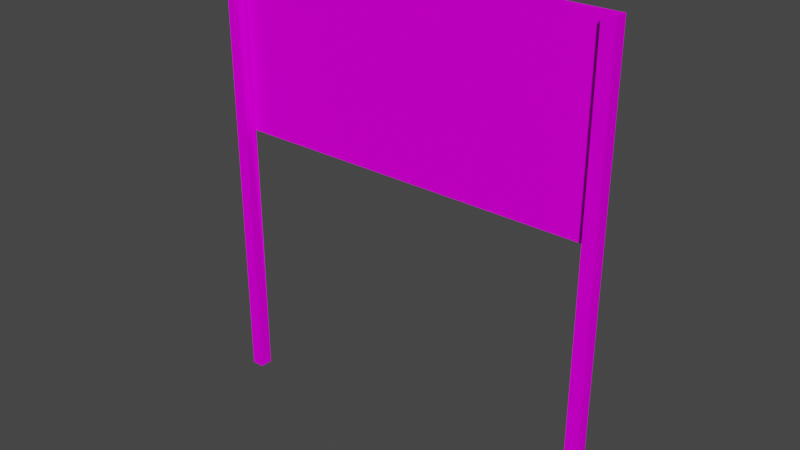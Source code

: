 # Source: object.blend  (saved by Blender 2.82.7; exported with 4.5.12 LTS)
import bpy
from mathutils import Matrix  # noqa: F401  (used for matrix-valued properties, if any)

bpy.ops.wm.read_factory_settings(use_empty=True)
scene = bpy.context.scene
scene.name = 'Scene'

# ---- collections
col_collection = bpy.data.collections.new('Collection'); scene.collection.children.link(col_collection)

# ---- images (referenced by path relative to the original .blend; pixels are not part of the script)
import os
ASSET_DIR = os.environ.get("B2B_ASSET_DIR", "")  # directory of the original .blend (textures are referenced by path, not embedded)
HERE = os.path.dirname(os.path.abspath(__file__))  # packed textures are extracted next to this script under _unpacked/

def load_image(name, relpath, width, height, colorspace="sRGB"):
    """Load a texture the original file referenced (path relative to the .blend, or extracted next to this script)."""
    p = next((c for c in (os.path.join(HERE, relpath), os.path.join(ASSET_DIR, relpath)) if relpath and os.path.exists(c)), "")
    if p:
        img = bpy.data.images.load(p, check_existing=True)
        img.name = name
    else:  # same state as the original file: an image datablock whose file is absent (Cycles renders it pink)
        img = bpy.data.images.new(name, width, height)
        img.source = "FILE"
        img.filepath = "//" + (relpath or name)
    img.colorspace_settings.name = colorspace
    return img
img_buildings_dds = load_image('buildings.dds', 'buildings.dds', 1024, 1024, 'sRGB')

# ---- materials (node trees are filled in below, after node groups)
mat_default_002 = bpy.data.materials.new('Default.002')
mat_default_002.use_transparent_shadow = False
mat_default_002.diffuse_color = (1.0, 1.0, 1.0, 1.0)
mat_default_002.roughness = 0.0
mat_default_002.specular_intensity = 0.0

# ---- node groups
ng_auto_smooth = bpy.data.node_groups.new('Auto Smooth', 'GeometryNodeTree')
_s = ng_auto_smooth.interface.new_socket(name='Geometry', in_out='OUTPUT', socket_type='NodeSocketGeometry')
_s = ng_auto_smooth.interface.new_socket(name='Geometry', in_out='INPUT', socket_type='NodeSocketGeometry')
_s = ng_auto_smooth.interface.new_socket(name='Angle', in_out='INPUT', socket_type='NodeSocketFloat')
_s.subtype = 'ANGLE'
_s.min_value = 0.0
_s.max_value = 3.142
ng_auto_smooth.is_modifier = True
_N = ng_auto_smooth.nodes; _L = ng_auto_smooth.links
n0 = _N.new('NodeGroupOutput'); n0.name = 'Group Output'; n0.location = (480, -100)
n1 = _N.new('NodeGroupInput'); n1.name = 'Group Input'; n1.location = (-420, -300)
n2 = _N.new('NodeGroupInput'); n2.name = 'Group Input.001'; n2.location = (-60, -100)
n3 = _N.new('GeometryNodeSetShadeSmooth'); n3.name = 'Set Shade Smooth'; n3.location = (120, -100)
n3.domain = 'EDGE'
n4 = _N.new('GeometryNodeSetShadeSmooth'); n4.name = 'Set Shade Smooth.001'; n4.location = (300, -100)
n5 = _N.new('GeometryNodeInputMeshEdgeAngle'); n5.name = 'Edge Angle'; n5.location = (-420, -220)
n6 = _N.new('GeometryNodeInputEdgeSmooth'); n6.name = 'Is Edge Smooth'; n6.location = (-60, -160)
n7 = _N.new('GeometryNodeInputShadeSmooth'); n7.name = 'Is Face Smooth'; n7.location = (-240, -340)
n8 = _N.new('FunctionNodeBooleanMath'); n8.name = 'Boolean Math'; n8.location = (-60, -220)
n9 = _N.new('FunctionNodeCompare'); n9.name = 'Compare'; n9.location = (-240, -180)
n9.operation = 'LESS_EQUAL'
_L.new(n5.outputs[0], n9.inputs[0])
_L.new(n4.outputs[0], n0.inputs[0])
_L.new(n1.outputs[1], n9.inputs[1])
_L.new(n9.outputs[0], n8.inputs[0])
_L.new(n7.outputs[0], n8.inputs[1])
_L.new(n2.outputs[0], n3.inputs[0])
_L.new(n6.outputs[0], n3.inputs[1])
_L.new(n3.outputs[0], n4.inputs[0])
_L.new(n8.outputs[0], n3.inputs[2])
n0.is_active_output = True

# ---- material node trees
mat_default_002.use_nodes = True; mat_default_002.node_tree.nodes.clear()
_N = mat_default_002.node_tree.nodes; _L = mat_default_002.node_tree.links
n0 = _N.new('ShaderNodeOutputMaterial'); n0.name = 'Material Output'; n0.location = (300, 300)
n1 = _N.new('ShaderNodeBsdfPrincipled'); n1.name = 'Principled BSDF'; n1.location = (10, 300)
n1.distribution = 'GGX'
n1.subsurface_method = 'BURLEY'
n1.inputs[3].default_value = 1.45
n1.inputs[13].default_value = 0.0
n1.inputs[27].default_value = (0.0, 0.0, 0.0, 1.0)
n1.inputs[28].default_value = 1.0
n2 = _N.new('ShaderNodeTexImage'); n2.name = 'Image Texture'; n2.location = (-280, 280)
n2.image = img_buildings_dds
_L.new(n1.outputs[0], n0.inputs[0])
_L.new(n2.outputs[0], n1.inputs[0])
n0.is_active_output = True

# ---- world
world_world = bpy.data.worlds.new('World'); scene.world = world_world
world_world.use_nodes = True; world_world.node_tree.nodes.clear()
_N = world_world.node_tree.nodes; _L = world_world.node_tree.links
n0 = _N.new('ShaderNodeOutputWorld'); n0.name = 'World Output'; n0.location = (300, 300)
n1 = _N.new('ShaderNodeBackground'); n1.name = 'Background'; n1.location = (10, 300)
n1.inputs[0].default_value = (0.05088, 0.05088, 0.05088, 1.0)
_L.new(n1.outputs[0], n0.inputs[0])
n0.is_active_output = True
world_world.color = (0.05088, 0.05088, 0.05088)
world_world.use_sun_shadow = False
world_world.sun_shadow_jitter_overblur = 0.0

# ---- meshes
me_poly_os_0_003 = bpy.data.meshes.new('poly_os=0.003')
me_poly_os_0_003.from_pydata([(0.735, 1.3, -0.025), (0.735, 0.56, -0.025), (0.785, 1.3, -0.025), (0.735, -0.5, -0.025), (-0.785, -0.5, -0.025), (-0.785, -0.5, 0.025), (-0.735, -0.5, 0.025), (0.785, -0.5, -0.025), (0.785, 1.3, 0.025), (0.735, 1.3, 0.025), (0.735, -0.5, 0.025), (0.785, -0.5, 0.025), (-0.735, -0.5, -0.025), (-0.735, 1.3, -0.025), (-0.785, 1.3, 0.025), (-0.785, 1.3, -0.025), (-0.735, 1.3, 0.025), (-0.735, 0.56, -0.025), (0.735, 1.3, -0.025), (-0.735, 1.3, -0.025), (0.735, 0.56, -0.025), (-0.735, 0.56, -0.025), (0.735, 1.3, -0.025), (-0.735, 0.56, -0.025), (-0.735, 1.3, -0.025), (0.735, 0.56, -0.025), (0.735, 1.3, -0.025), (-0.735, 0.56, -0.025), (-0.735, 1.3, -0.02018), (0.735, 0.56, -0.02018), (0.735, 1.3, -0.02018), (-0.735, 0.56, -0.02018)], [], [(1, 17, 21, 20), (1, 0, 2, 7, 3), (8, 11, 7, 2), (16, 13, 15, 14), (17, 13, 16, 6, 12), (15, 13, 17, 12, 4), (15, 4, 5, 14), (10, 11, 8, 9), (5, 6, 16, 14), (8, 2, 0, 9), (0, 13, 19, 18), (1, 3, 10, 9, 0), (17, 13, 19, 21), (1, 0, 18, 20), (20, 22, 26, 25), (18, 22, 20), (19, 22, 18), (21, 23, 20), (19, 23, 21), (25, 27, 24, 26), (23, 20, 25, 27), (22, 19, 24, 26), (19, 23, 27, 24), (29, 30, 28, 31)])
me_poly_os_0_003.polygons.foreach_set('use_smooth', [0, 1, 1, 1, 1, 1, 1, 1, 1, 1, 0, 1, 1, 1, 1, 1, 1, 1, 1, 1, 1, 1, 1, 1])
_uv = me_poly_os_0_003.uv_layers.new(name='UVMap')
_uv.uv.foreach_set('vector', [0.0, 0.0, 0.0, 0.0, 0.0, 0.0, 0.0, 0.0, 0.9809, 0.7023, 0.989, 0.7023, 0.989, 0.8734, 0.989, 0.9929, 0.9809, 0.9929, 0.9892, 0.7029, 0.9892, 0.9936, 0.9812, 0.9936, 0.9812, 0.7029, 1.0, 0.0, 1.0, 1.0, 1.0, 0.0, 1.0, 1.0, 0.9809, 0.7023, 0.989, 0.7023, 0.989, 0.8734, 0.989, 0.9929, 0.9809, 0.9929, 0.9809, 0.7023, 0.989, 0.7023, 0.989, 0.8734, 0.989, 0.9929, 0.9809, 0.9929, 0.9892, 0.7029, 0.9892, 0.9936, 0.9812, 0.9936, 0.9812, 0.7029, 0.9892, 0.9936, 0.9812, 0.9936, 0.9812, 0.7029, 0.9892, 0.7029, 0.9892, 0.9936, 0.9812, 0.9936, 0.9812, 0.7029, 0.9892, 0.7029, 1.0, 0.0, 1.0, 1.0, 1.0, 0.0, 1.0, 1.0, 0.0, 0.0, 0.0, 0.0, 0.0, 0.0, 0.0, 0.0, 0.989, 0.8734, 0.989, 0.9929, 0.9809, 0.9929, 0.9809, 0.7023, 0.989, 0.7023, 1.0, 1.0, 1.0, 1.0, 1.0, 1.0, 1.0, 1.0, 1.0, 1.0, 1.0, 0.0, 1.0, 0.0, 1.0, 1.0, 0.8124, 0.5709, 0.8124, 0.6505, 0.8124, 0.6505, 0.8124, 0.5709, 0.8124, 0.6505, 0.8124, 0.6505, 0.8124, 0.5709, 0.9862, 0.6505, 0.8124, 0.6505, 0.8124, 0.6505, 0.9862, 0.5709, 0.9862, 0.5709, 0.8124, 0.5709, 0.9862, 0.6505, 0.9862, 0.5709, 0.9862, 0.5709, 0.8124, 0.5709, 0.9862, 0.5709, 0.9862, 0.6505, 0.8124, 0.6505, 0.9862, 0.5709, 0.8124, 0.5709, 0.8124, 0.5709, 0.9862, 0.5709, 0.8124, 0.6505, 0.9862, 0.6505, 0.9862, 0.6505, 0.8124, 0.6505, 0.9862, 0.6505, 0.9862, 0.5709, 0.9862, 0.5709, 0.9862, 0.6505, 0.9331, 0.5737, 0.9331, 0.5901, 0.969, 0.5901, 0.969, 0.5737])
me_poly_os_0_003.materials.append(mat_default_002)
me_poly_os_0_003.use_remesh_fix_poles = True
me_poly_os_0_003.use_remesh_preserve_attributes = False
me_poly_os_0_003.use_mirror_vertex_groups = False
me_poly_os_0_003.update()

# ---- objects
ob_object_obj = bpy.data.objects.new('object.obj', None)
ob_default_lod = bpy.data.objects.new('Default LOD', None)
ob_poly_os_0_hard__blend_yes = bpy.data.objects.new('POLY_OS=0 HARD= BLEND=yes', me_poly_os_0_003)

# ---- transforms, parenting, visibility, modifiers, constraints
ob_object_obj.location = (0.0, 0.0, 0.0)
ob_object_obj.rotation_euler = (1.571, -0.0, 0.0)
ob_object_obj.empty_display_size = 0.01
ob_object_obj.lineart.crease_threshold = 0.0
ob_default_lod.parent = ob_object_obj
ob_default_lod.location = (0.0, 0.0, 0.0)
ob_default_lod.empty_display_size = 0.01
ob_default_lod.lineart.crease_threshold = 0.0
ob_poly_os_0_hard__blend_yes.parent = ob_default_lod
ob_poly_os_0_hard__blend_yes.location = (0.0, 0.4857, -7.913e-08)
ob_poly_os_0_hard__blend_yes.show_transparent = True
ob_poly_os_0_hard__blend_yes.lineart.crease_threshold = 0.0
_m = ob_poly_os_0_hard__blend_yes.modifiers.new('Auto Smooth', 'NODES')
_m.node_group = ng_auto_smooth
_gi = [s.identifier for s in ng_auto_smooth.interface.items_tree if s.item_type == 'SOCKET' and s.in_out == 'INPUT']
_m[_gi[1]] = 0.7854  # Angle

# ---- collection membership
col_collection.objects.link(ob_object_obj)
col_collection.objects.link(ob_default_lod)
col_collection.objects.link(ob_poly_os_0_hard__blend_yes)

# ---- scene / render settings (as saved in the file)
scene.frame_start = 1; scene.frame_end = 250; scene.frame_set(108)
scene.render.engine = 'BLENDER_EEVEE_NEXT'
scene.cycles.use_denoising = False
scene.cycles.samples = 128
scene.cycles.sampling_pattern = 'TABULATED_SOBOL'
scene.cycles.use_adaptive_sampling = False
scene.cycles.use_light_tree = False
scene.view_settings.view_transform = 'Filmic'
bpy.context.view_layer.update()

# ---- added for rendering (the .blend has no active camera and no usable light): camera, sun
cam_auto = bpy.data.cameras.new('AutoCamera')
cam_auto.lens = 50.0
cam_auto.sensor_width = 36.0
cam_auto.clip_end = 1000.0
ob_auto_camera = bpy.data.objects.new('AutoCamera', cam_auto)
scene.collection.objects.link(ob_auto_camera)
ob_auto_camera.location = (2.21038, -2.65245, 2.65401)
ob_auto_camera.rotation_euler = (1.09748, -7.21219e-08, 0.694738)
scene.camera = ob_auto_camera
light_auto_sun = bpy.data.lights.new('AutoSun', 'SUN')
light_auto_sun.energy = 3.0
light_auto_sun.angle = 0.0523599
ob_auto_sun = bpy.data.objects.new('AutoSun', light_auto_sun)
scene.collection.objects.link(ob_auto_sun)
ob_auto_sun.rotation_euler = (0.872665, 0.174533, 0.523599)
bpy.context.view_layer.update()
